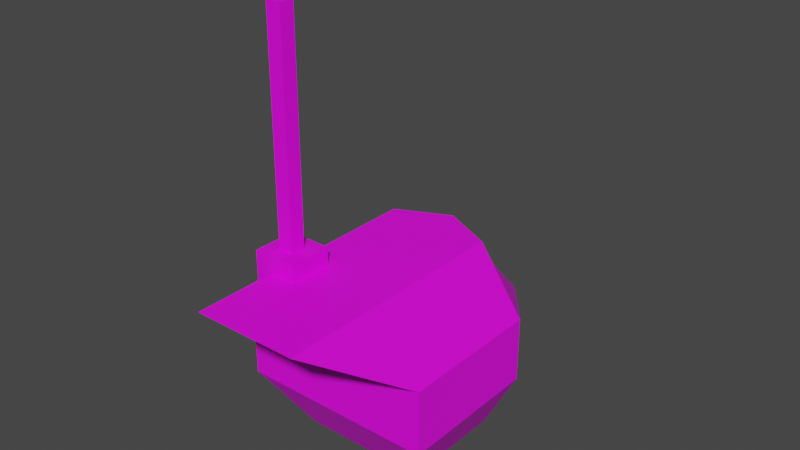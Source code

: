 # Source: Bird_Head.blend  (saved by Blender 3.3.6; exported with 4.5.12 LTS)
import bpy
from mathutils import Matrix  # noqa: F401  (used for matrix-valued properties, if any)

bpy.ops.wm.read_factory_settings(use_empty=True)
scene = bpy.context.scene
scene.name = 'Scene'

# ---- collections
col_collection = bpy.data.collections.new('Collection'); scene.collection.children.link(col_collection)

# ---- images (referenced by path relative to the original .blend; pixels are not part of the script)
import os
ASSET_DIR = os.environ.get("B2B_ASSET_DIR", "")  # directory of the original .blend (textures are referenced by path, not embedded)
HERE = os.path.dirname(os.path.abspath(__file__))  # packed textures are extracted next to this script under _unpacked/

def load_image(name, relpath, width, height, colorspace="sRGB"):
    """Load a texture the original file referenced (path relative to the .blend, or extracted next to this script)."""
    p = next((c for c in (os.path.join(HERE, relpath), os.path.join(ASSET_DIR, relpath)) if relpath and os.path.exists(c)), "")
    if p:
        img = bpy.data.images.load(p, check_existing=True)
        img.name = name
    else:  # same state as the original file: an image datablock whose file is absent (Cycles renders it pink)
        img = bpy.data.images.new(name, width, height)
        img.source = "FILE"
        img.filepath = "//" + (relpath or name)
    img.colorspace_settings.name = colorspace
    return img
img_bird_texture = load_image('Bird Texture', 'Bird Texture.png', 1024, 1024, 'sRGB')

# ---- materials (node trees are filled in below, after node groups)
mat_bird_material = bpy.data.materials.new('Bird Material')
mat_bird_material.alpha_threshold = 0.0
mat_bird_material.use_transparent_shadow = False
mat_bird_material.roughness = 0.5
mat_bird_material.line_color = (0.0, 0.0, 0.0, 1.0)

# ---- material node trees
mat_bird_material.use_nodes = True; mat_bird_material.node_tree.nodes.clear()
_N = mat_bird_material.node_tree.nodes; _L = mat_bird_material.node_tree.links
n0 = _N.new('ShaderNodeOutputMaterial'); n0.name = 'Material Output'; n0.location = (300, 300)
n1 = _N.new('ShaderNodeBsdfPrincipled'); n1.name = 'Principled BSDF'; n1.location = (10, 300)
n1.distribution = 'GGX'
n1.subsurface_method = 'RANDOM_WALK_SKIN'
n1.inputs[3].default_value = 1.45
n1.inputs[27].default_value = (0.0, 0.0, 0.0, 1.0)
n1.inputs[28].default_value = 1.0
n2 = _N.new('ShaderNodeTexImage'); n2.name = 'Image Texture'; n2.location = (-280, 280)
n2.image = img_bird_texture
_L.new(n1.outputs[0], n0.inputs[0])
_L.new(n2.outputs[0], n1.inputs[0])
n0.is_active_output = True

# ---- world
world_world = bpy.data.worlds.new('World'); scene.world = world_world
world_world.use_nodes = True; world_world.node_tree.nodes.clear()
_N = world_world.node_tree.nodes; _L = world_world.node_tree.links
n0 = _N.new('ShaderNodeOutputWorld'); n0.name = 'World Output'; n0.location = (300, 300)
n1 = _N.new('ShaderNodeBackground'); n1.name = 'Background'; n1.location = (10, 300)
n1.inputs[0].default_value = (0.05088, 0.05088, 0.05088, 1.0)
_L.new(n1.outputs[0], n0.inputs[0])
n0.is_active_output = True
world_world.color = (0.05088, 0.05088, 0.05088)
world_world.use_sun_shadow = False
world_world.sun_shadow_jitter_overblur = 0.0

# ---- meshes
me_icosphere = bpy.data.meshes.new('Icosphere')
me_icosphere.from_pydata([(-3.26e-08, 0.8031, -0.2125), (-3.818e-08, 0.9147, -2.212), (-0.535, -1.971, -0.2125), (-0.6456, -0.5462, -2.212), (0.535, -1.971, -0.2125), (0.6456, -0.5462, -2.212), (-5.774e-08, 1.368, -0.8791), (-8.382e-08, 1.971, -1.546), (1.0, -0.9517, -1.546), (1.0, -0.9517, -0.8791), (-1.0, -0.9517, -0.8791), (-1.0, -0.9517, -1.546), (2.608e-08, -0.5462, -2.212), (8.848e-08, -1.971, -0.2125), (4.377e-08, -0.9517, -1.546), (4.377e-08, -0.9517, -0.8791), (-0.6456, 0.04831, -2.212), (0.535, 0.04831, -0.2125), (0.6456, 0.04831, -2.212), (-0.535, 0.04831, -0.2125), (-1.0, 0.04831, -1.546), (-1.0, 0.04831, -0.8791), (1.0, 0.04831, -1.546), (1.0, 0.04831, -0.8791), (0.0, 0.04831, -2.212), (0.0, 0.04831, -0.2125), (0.6456, 0.5483, -2.212), (-0.535, 0.5483, -0.2125), (-1.0, 0.5483, -1.546), (-1.0, 0.5483, -0.8791), (-2.142e-08, 0.5483, -0.2125), (-0.6456, 0.5483, -2.212), (0.535, 0.5483, -0.2125), (1.0, 0.5483, -1.546), (1.0, 0.5483, -0.8791), (-2.142e-08, 0.5483, -2.212), (-0.7138, -1.127, -0.4843), (-0.5679, -0.9815, -0.0385), (-0.7138, -0.6816, -0.4843), (-0.5679, -0.8276, -0.0385), (-0.268, -1.127, -0.4843), (-0.4139, -0.9815, -0.0385), (-0.268, -0.6816, -0.4843), (-0.4139, -0.8276, -0.0385), (-0.7138, -1.127, -0.0385), (-0.7138, -0.6816, -0.0385), (-0.268, -0.6816, -0.0385), (-0.268, -1.127, -0.0385), (-0.5679, -0.9815, 2.212), (-0.5679, -0.8276, 2.212), (-0.4139, -0.8276, 2.212), (-0.4139, -0.9815, 2.212)], [], [(25, 13, 4, 17), (23, 17, 4, 9), (15, 13, 2, 10), (35, 1, 26), (29, 27, 6), (31, 28, 7), (28, 29, 7), (12, 14, 11, 3), (14, 15, 10, 11), (18, 22, 8, 5), (22, 23, 9, 8), (8, 9, 15, 14), (5, 8, 14, 12), (31, 1, 35), (9, 4, 13, 15), (19, 2, 13, 25), (27, 19, 25, 30), (3, 16, 24, 12), (33, 34, 23, 22), (26, 33, 22, 18), (11, 10, 21, 20), (3, 11, 20, 16), (10, 2, 19, 21), (12, 24, 18, 5), (34, 32, 17, 23), (30, 25, 17, 32), (0, 30, 32), (6, 0, 32), (1, 7, 26), (7, 34, 33), (0, 27, 30), (16, 31, 35, 24), (20, 21, 29, 28), (16, 20, 28, 31), (21, 19, 27, 29), (24, 35, 26, 18), (34, 7, 6), (7, 29, 6), (32, 34, 6), (6, 27, 0), (7, 1, 31), (26, 7, 33), (36, 44, 45, 38), (38, 45, 46, 42), (42, 46, 47, 40), (40, 47, 44, 36), (38, 42, 40, 36), (39, 37, 48, 49), (37, 39, 45, 44), (39, 43, 46, 45), (43, 41, 47, 46), (41, 37, 44, 47), (50, 49, 48, 51), (37, 41, 51, 48), (43, 39, 49, 50), (41, 43, 50, 51)])
_uv = me_icosphere.uv_layers.new(name='UVMap')
_uv.uv.foreach_set('vector', [0.09849, 0.3568, 0.001365, 0.359, 0.001086, 0.3323, 0.09824, 0.3325, 0.1022, 0.2963, 0.09824, 0.3325, 0.001086, 0.3323, 0.05299, 0.2908, 0.1935, 0.7715, 0.1935, 0.7115, 0.2199, 0.7115, 0.2428, 0.7715, 0.1935, 0.8965, 0.1935, 0.9146, 0.1618, 0.8965, 0.1266, 0.412, 0.1209, 0.379, 0.1767, 0.3743, 0.1455, 0.4804, 0.137, 0.4426, 0.2262, 0.4472, 0.137, 0.4426, 0.1266, 0.412, 0.2181, 0.3991, 0.1935, 0.8427, 0.1935, 0.8043, 0.2428, 0.8043, 0.2253, 0.8427, 0.1935, 0.8043, 0.1935, 0.7715, 0.2428, 0.7715, 0.2428, 0.8043, 0.1163, 0.2254, 0.1088, 0.264, 0.0574, 0.2559, 0.08524, 0.2198, 0.1088, 0.264, 0.1022, 0.2963, 0.05299, 0.2908, 0.0574, 0.2559, 0.1443, 0.8043, 0.1443, 0.7715, 0.1935, 0.7715, 0.1935, 0.8043, 0.1618, 0.8427, 0.1443, 0.8043, 0.1935, 0.8043, 0.1935, 0.8427, 0.2253, 0.8965, 0.1935, 0.9146, 0.1935, 0.8965, 0.1443, 0.7715, 0.1672, 0.7115, 0.1935, 0.7115, 0.1935, 0.7715, 0.09929, 0.381, 0.002171, 0.3857, 0.001365, 0.359, 0.09849, 0.3568, 0.1209, 0.379, 0.09929, 0.381, 0.09849, 0.3568, 0.1214, 0.3561, 0.2253, 0.8427, 0.2253, 0.8719, 0.1935, 0.8719, 0.1935, 0.8427, 0.1344, 0.2698, 0.1247, 0.3002, 0.1022, 0.2963, 0.1088, 0.264, 0.1422, 0.2306, 0.1344, 0.2698, 0.1088, 0.264, 0.1163, 0.2254, 0.06269, 0.4581, 0.05653, 0.4247, 0.105, 0.4172, 0.1123, 0.4486, 0.09056, 0.4921, 0.06269, 0.4581, 0.1123, 0.4486, 0.1204, 0.4859, 0.05653, 0.4247, 0.002171, 0.3857, 0.09929, 0.381, 0.105, 0.4172, 0.1935, 0.8427, 0.1935, 0.8719, 0.1618, 0.8719, 0.1618, 0.8427, 0.1247, 0.3002, 0.1191, 0.3335, 0.09824, 0.3325, 0.1022, 0.2963, 0.1214, 0.3561, 0.09849, 0.3568, 0.09824, 0.3325, 0.1191, 0.3335, 0.1344, 0.3557, 0.1214, 0.3561, 0.1191, 0.3335, 0.175, 0.3356, 0.1344, 0.3557, 0.1191, 0.3335, 0.179, 0.2165, 0.2262, 0.2628, 0.1422, 0.2306, 0.215, 0.3102, 0.1247, 0.3002, 0.1344, 0.2698, 0.1344, 0.3557, 0.1209, 0.379, 0.1214, 0.3561, 0.2253, 0.8719, 0.2253, 0.8965, 0.1935, 0.8965, 0.1935, 0.8719, 0.1123, 0.4486, 0.105, 0.4172, 0.1266, 0.412, 0.137, 0.4426, 0.1204, 0.4859, 0.1123, 0.4486, 0.137, 0.4426, 0.1455, 0.4804, 0.105, 0.4172, 0.09929, 0.381, 0.1209, 0.379, 0.1266, 0.412, 0.1935, 0.8719, 0.1935, 0.8965, 0.1618, 0.8965, 0.1618, 0.8719, 0.1247, 0.3002, 0.215, 0.3102, 0.175, 0.3356, 0.2181, 0.3991, 0.1266, 0.412, 0.1767, 0.3743, 0.1191, 0.3335, 0.1247, 0.3002, 0.175, 0.3356, 0.1767, 0.3743, 0.1209, 0.379, 0.1344, 0.3557, 0.2262, 0.4472, 0.1814, 0.4932, 0.1455, 0.4804, 0.1422, 0.2306, 0.2262, 0.2628, 0.1344, 0.2698, 0.485, 0.8089, 0.4654, 0.8089, 0.4654, 0.7892, 0.485, 0.7892, 0.485, 0.8678, 0.4654, 0.8678, 0.4654, 0.8482, 0.485, 0.8482, 0.485, 0.8482, 0.4654, 0.8482, 0.4654, 0.8285, 0.485, 0.8285, 0.485, 0.8285, 0.4654, 0.8285, 0.4654, 0.8089, 0.485, 0.8089, 0.5047, 0.8482, 0.485, 0.8482, 0.485, 0.8285, 0.5047, 0.8285, 0.6293, 0.6061, 0.6226, 0.6061, 0.6226, 0.5069, 0.6293, 0.5069, 0.4589, 0.8024, 0.4589, 0.7957, 0.4654, 0.7892, 0.4654, 0.8089, 0.4589, 0.8614, 0.4589, 0.8546, 0.4654, 0.8482, 0.4654, 0.8678, 0.4589, 0.8417, 0.4589, 0.835, 0.4654, 0.8285, 0.4654, 0.8482, 0.4589, 0.8221, 0.4589, 0.8153, 0.4654, 0.8089, 0.4654, 0.8285, 0.609, 0.5069, 0.609, 0.5001, 0.6158, 0.5001, 0.6158, 0.5069, 0.6226, 0.6061, 0.6158, 0.6061, 0.6158, 0.5069, 0.6226, 0.5069, 0.609, 0.6061, 0.6022, 0.6061, 0.6022, 0.5069, 0.609, 0.5069, 0.6158, 0.6061, 0.609, 0.6061, 0.609, 0.5069, 0.6158, 0.5069])
me_icosphere.materials.append(mat_bird_material)
me_icosphere.use_mirror_x = True
me_icosphere.use_paint_bone_selection = False
me_icosphere.use_paint_mask = True
me_icosphere.update()

# ---- objects
ob_bird_body = bpy.data.objects.new('Bird Body', me_icosphere)

# ---- transforms, parenting, visibility, modifiers, constraints
ob_bird_body.location = (-0.01026, 3.23, 5.133)
ob_bird_body.use_mesh_mirror_x = True
_vg = ob_bird_body.vertex_groups.new(name='Body')
_vg = ob_bird_body.vertex_groups.new(name='Head')
_vg.add([0, 1, 2, 3, 4, 5, 6, 7, 8, 9, 10, 11, 12, 13, 14, 15, 16, 17, 18, 19, 20, 21, 22, 23, 24, 25, 26, 27, 28, 29, 30, 31, 32, 33, 34, 35, 36, 37, 38, 39, 40, 41, 42, 43, 44, 45, 46, 47, 48, 49, 50, 51], 1.0, 'REPLACE')
_vg = ob_bird_body.vertex_groups.new(name='Neck')
_vg = ob_bird_body.vertex_groups.new(name='Wing_Elbow_R')
_vg = ob_bird_body.vertex_groups.new(name='Wing_Elbow_L')
_vg = ob_bird_body.vertex_groups.new(name='Wing_Finger_7_L')
_vg = ob_bird_body.vertex_groups.new(name='Wing_Finger_7_R')
_vg = ob_bird_body.vertex_groups.new(name='Wing_Elbow_R.001')
_vg = ob_bird_body.vertex_groups.new(name='Wing_Finger_8_L')
_vg = ob_bird_body.vertex_groups.new(name='Wing_Curler_L')
_vg = ob_bird_body.vertex_groups.new(name='Wing_Curl_End_L.001')
_vg = ob_bird_body.vertex_groups.new(name='Wing_Curler_R')
_vg = ob_bird_body.vertex_groups.new(name='Wing_Curl_End_R.001')
_vg = ob_bird_body.vertex_groups.new(name='Wing_Finger_6_L')
_vg = ob_bird_body.vertex_groups.new(name='Wing_Finger_6_R')
_vg = ob_bird_body.vertex_groups.new(name='Wing_Finger_5_L')
_vg = ob_bird_body.vertex_groups.new(name='Wing_Finger_5_R')
_vg = ob_bird_body.vertex_groups.new(name='Wing_Finger_1_L')
_vg = ob_bird_body.vertex_groups.new(name='Wing_Finger_1_R')
_vg = ob_bird_body.vertex_groups.new(name='Wing_Finger_4_L')
_vg = ob_bird_body.vertex_groups.new(name='Wing_Finger_4_R')
_vg = ob_bird_body.vertex_groups.new(name='Wing_Finger_3_L')
_vg = ob_bird_body.vertex_groups.new(name='Wing_Finger_3_R')
_vg = ob_bird_body.vertex_groups.new(name='Wing_Finger_2_L')
_vg = ob_bird_body.vertex_groups.new(name='Wing_Finger_2_R')
_vg = ob_bird_body.vertex_groups.new(name='Wing_Arm_L')
_vg = ob_bird_body.vertex_groups.new(name='Wing_Arm_R')
_m = ob_bird_body.modifiers.new('Armature', 'ARMATURE')

# ---- collection membership
col_collection.objects.link(ob_bird_body)

# ---- scene / render settings (as saved in the file)
scene.frame_start = 1; scene.frame_end = 31; scene.frame_set(1)
scene.render.engine = 'BLENDER_EEVEE_NEXT'
scene.cycles.sampling_pattern = 'TABULATED_SOBOL'
scene.cycles.use_light_tree = False
scene.view_settings.view_transform = 'Filmic'
bpy.context.view_layer.update()

# ---- added for rendering (the .blend has no active camera and no usable light): camera, sun
cam_auto = bpy.data.cameras.new('AutoCamera')
cam_auto.lens = 50.0
cam_auto.sensor_width = 36.0
cam_auto.clip_end = 1000.0
ob_auto_camera = bpy.data.objects.new('AutoCamera', cam_auto)
scene.collection.objects.link(ob_auto_camera)
ob_auto_camera.location = (5.77702, -3.71491, 9.76312)
ob_auto_camera.rotation_euler = (1.09748, -7.21219e-08, 0.694738)
scene.camera = ob_auto_camera
light_auto_sun = bpy.data.lights.new('AutoSun', 'SUN')
light_auto_sun.energy = 3.0
light_auto_sun.angle = 0.0523599
ob_auto_sun = bpy.data.objects.new('AutoSun', light_auto_sun)
scene.collection.objects.link(ob_auto_sun)
ob_auto_sun.rotation_euler = (0.872665, 0.174533, 0.523599)
bpy.context.view_layer.update()
